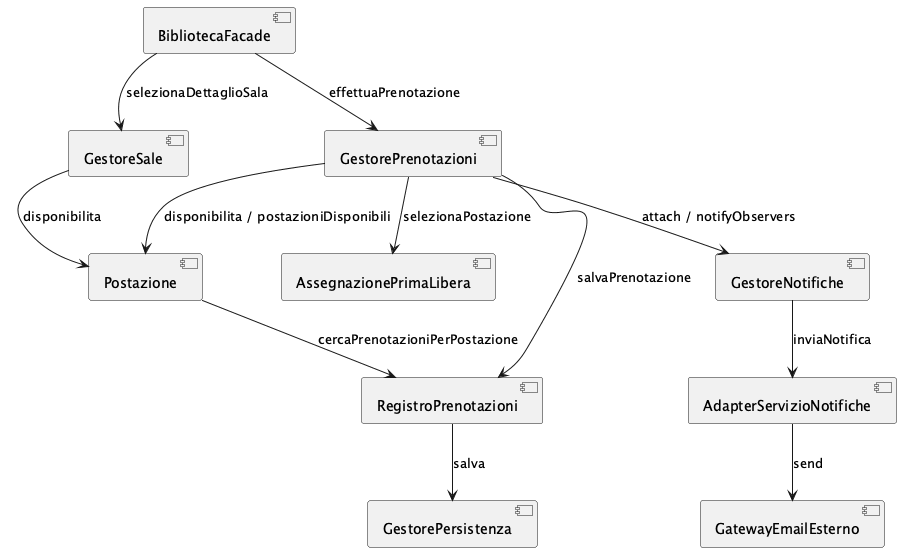

The diagram above was rendered by PlantUML. Its source (embedded in the PNG):
@startuml
component "BibliotecaFacade" as E1
component "GestorePrenotazioni" as E2
component "GestoreSale" as E3
component "AssegnazionePrimaLibera" as E4
component "RegistroPrenotazioni" as E5
component "GestorePersistenza" as E6
component "Postazione" as E7
component "GestoreNotifiche" as E8
component "AdapterServizioNotifiche" as E9
component "GatewayEmailEsterno" as E10

E1 --> E2 : effettuaPrenotazione
E1 --> E3 : selezionaDettaglioSala
E2 --> E4 : selezionaPostazione
E2 --> E5 : salvaPrenotazione
E2 --> E7 : disponibilita / postazioniDisponibili
E2 --> E8 : attach / notifyObservers
E3 --> E7 : disponibilita
E5 --> E6 : salva
E8 --> E9 : inviaNotifica
E9 --> E10 : send
E7 --> E5 : cercaPrenotazioniPerPostazione
@enduml